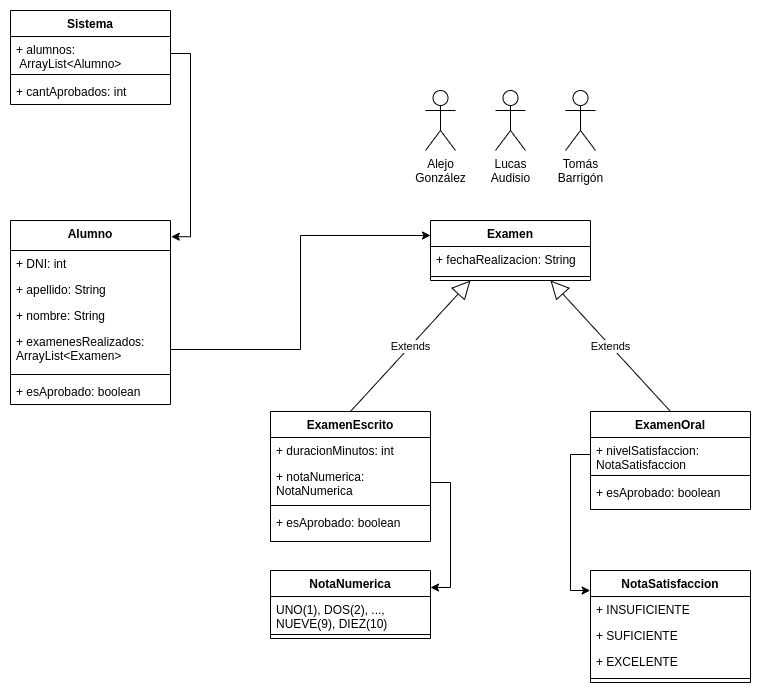

The diagram above was exported from draw.io. Its source (the exported page's mxGraphModel, read from the mxfile embedded in the PNG):
<mxGraphModel dx="1085" dy="480" grid="1" gridSize="10" guides="1" tooltips="1" connect="1" arrows="1" fold="1" page="1" pageScale="1" pageWidth="827" pageHeight="1169" math="0" shadow="0">
  <root>
    <mxCell id="0" />
    <mxCell id="1" parent="0" />
    <mxCell id="yiSS27sFY6v49qCxjGhH-2" value="Alumno" style="swimlane;fontStyle=1;align=center;verticalAlign=top;childLayout=stackLayout;horizontal=1;startSize=30;horizontalStack=0;resizeParent=1;resizeParentMax=0;resizeLast=0;collapsible=1;marginBottom=0;" vertex="1" parent="1">
      <mxGeometry x="60" y="280" width="160" height="184" as="geometry">
        <mxRectangle x="190" y="80" width="90" height="30" as="alternateBounds" />
      </mxGeometry>
    </mxCell>
    <mxCell id="yiSS27sFY6v49qCxjGhH-3" value="+ DNI: int" style="text;strokeColor=none;fillColor=none;align=left;verticalAlign=top;spacingLeft=4;spacingRight=4;overflow=hidden;rotatable=0;points=[[0,0.5],[1,0.5]];portConstraint=eastwest;" vertex="1" parent="yiSS27sFY6v49qCxjGhH-2">
      <mxGeometry y="30" width="160" height="26" as="geometry" />
    </mxCell>
    <mxCell id="yiSS27sFY6v49qCxjGhH-9" value="+ apellido: String" style="text;strokeColor=none;fillColor=none;align=left;verticalAlign=top;spacingLeft=4;spacingRight=4;overflow=hidden;rotatable=0;points=[[0,0.5],[1,0.5]];portConstraint=eastwest;" vertex="1" parent="yiSS27sFY6v49qCxjGhH-2">
      <mxGeometry y="56" width="160" height="26" as="geometry" />
    </mxCell>
    <mxCell id="yiSS27sFY6v49qCxjGhH-10" value="+ nombre: String" style="text;strokeColor=none;fillColor=none;align=left;verticalAlign=top;spacingLeft=4;spacingRight=4;overflow=hidden;rotatable=0;points=[[0,0.5],[1,0.5]];portConstraint=eastwest;" vertex="1" parent="yiSS27sFY6v49qCxjGhH-2">
      <mxGeometry y="82" width="160" height="26" as="geometry" />
    </mxCell>
    <mxCell id="yiSS27sFY6v49qCxjGhH-11" value="+ examenesRealizados: &#10;ArrayList&lt;Examen&gt;" style="text;strokeColor=none;fillColor=none;align=left;verticalAlign=top;spacingLeft=4;spacingRight=4;overflow=hidden;rotatable=0;points=[[0,0.5],[1,0.5]];portConstraint=eastwest;" vertex="1" parent="yiSS27sFY6v49qCxjGhH-2">
      <mxGeometry y="108" width="160" height="42" as="geometry" />
    </mxCell>
    <mxCell id="yiSS27sFY6v49qCxjGhH-4" value="" style="line;strokeWidth=1;fillColor=none;align=left;verticalAlign=middle;spacingTop=-1;spacingLeft=3;spacingRight=3;rotatable=0;labelPosition=right;points=[];portConstraint=eastwest;strokeColor=inherit;" vertex="1" parent="yiSS27sFY6v49qCxjGhH-2">
      <mxGeometry y="150" width="160" height="8" as="geometry" />
    </mxCell>
    <mxCell id="yiSS27sFY6v49qCxjGhH-5" value="+ esAprobado: boolean" style="text;strokeColor=none;fillColor=none;align=left;verticalAlign=top;spacingLeft=4;spacingRight=4;overflow=hidden;rotatable=0;points=[[0,0.5],[1,0.5]];portConstraint=eastwest;" vertex="1" parent="yiSS27sFY6v49qCxjGhH-2">
      <mxGeometry y="158" width="160" height="26" as="geometry" />
    </mxCell>
    <mxCell id="yiSS27sFY6v49qCxjGhH-14" value="Examen" style="swimlane;fontStyle=1;align=center;verticalAlign=top;childLayout=stackLayout;horizontal=1;startSize=26;horizontalStack=0;resizeParent=1;resizeParentMax=0;resizeLast=0;collapsible=1;marginBottom=0;" vertex="1" parent="1">
      <mxGeometry x="480" y="280" width="160" height="60" as="geometry" />
    </mxCell>
    <mxCell id="yiSS27sFY6v49qCxjGhH-15" value="+ fechaRealizacion: String" style="text;strokeColor=none;fillColor=none;align=left;verticalAlign=top;spacingLeft=4;spacingRight=4;overflow=hidden;rotatable=0;points=[[0,0.5],[1,0.5]];portConstraint=eastwest;" vertex="1" parent="yiSS27sFY6v49qCxjGhH-14">
      <mxGeometry y="26" width="160" height="26" as="geometry" />
    </mxCell>
    <mxCell id="yiSS27sFY6v49qCxjGhH-16" value="" style="line;strokeWidth=1;fillColor=none;align=left;verticalAlign=middle;spacingTop=-1;spacingLeft=3;spacingRight=3;rotatable=0;labelPosition=right;points=[];portConstraint=eastwest;strokeColor=inherit;" vertex="1" parent="yiSS27sFY6v49qCxjGhH-14">
      <mxGeometry y="52" width="160" height="8" as="geometry" />
    </mxCell>
    <mxCell id="yiSS27sFY6v49qCxjGhH-20" value="ExamenEscrito" style="swimlane;fontStyle=1;align=center;verticalAlign=top;childLayout=stackLayout;horizontal=1;startSize=26;horizontalStack=0;resizeParent=1;resizeParentMax=0;resizeLast=0;collapsible=1;marginBottom=0;" vertex="1" parent="1">
      <mxGeometry x="320" y="471" width="160" height="130" as="geometry" />
    </mxCell>
    <mxCell id="yiSS27sFY6v49qCxjGhH-21" value="+ duracionMinutos: int" style="text;strokeColor=none;fillColor=none;align=left;verticalAlign=top;spacingLeft=4;spacingRight=4;overflow=hidden;rotatable=0;points=[[0,0.5],[1,0.5]];portConstraint=eastwest;" vertex="1" parent="yiSS27sFY6v49qCxjGhH-20">
      <mxGeometry y="26" width="160" height="26" as="geometry" />
    </mxCell>
    <mxCell id="yiSS27sFY6v49qCxjGhH-28" value="+ notaNumerica: &#10;NotaNumerica" style="text;strokeColor=none;fillColor=none;align=left;verticalAlign=top;spacingLeft=4;spacingRight=4;overflow=hidden;rotatable=0;points=[[0,0.5],[1,0.5]];portConstraint=eastwest;" vertex="1" parent="yiSS27sFY6v49qCxjGhH-20">
      <mxGeometry y="52" width="160" height="38" as="geometry" />
    </mxCell>
    <mxCell id="yiSS27sFY6v49qCxjGhH-22" value="" style="line;strokeWidth=1;fillColor=none;align=left;verticalAlign=middle;spacingTop=-1;spacingLeft=3;spacingRight=3;rotatable=0;labelPosition=right;points=[];portConstraint=eastwest;strokeColor=inherit;" vertex="1" parent="yiSS27sFY6v49qCxjGhH-20">
      <mxGeometry y="90" width="160" height="8" as="geometry" />
    </mxCell>
    <mxCell id="yiSS27sFY6v49qCxjGhH-65" value="+ esAprobado: boolean" style="text;strokeColor=none;fillColor=none;align=left;verticalAlign=top;spacingLeft=4;spacingRight=4;overflow=hidden;rotatable=0;points=[[0,0.5],[1,0.5]];portConstraint=eastwest;" vertex="1" parent="yiSS27sFY6v49qCxjGhH-20">
      <mxGeometry y="98" width="160" height="32" as="geometry" />
    </mxCell>
    <mxCell id="yiSS27sFY6v49qCxjGhH-36" value="ExamenOral" style="swimlane;fontStyle=1;align=center;verticalAlign=top;childLayout=stackLayout;horizontal=1;startSize=26;horizontalStack=0;resizeParent=1;resizeParentMax=0;resizeLast=0;collapsible=1;marginBottom=0;" vertex="1" parent="1">
      <mxGeometry x="640" y="471" width="160" height="98" as="geometry" />
    </mxCell>
    <mxCell id="yiSS27sFY6v49qCxjGhH-37" value="+ nivelSatisfaccion: &#10;NotaSatisfaccion" style="text;strokeColor=none;fillColor=none;align=left;verticalAlign=top;spacingLeft=4;spacingRight=4;overflow=hidden;rotatable=0;points=[[0,0.5],[1,0.5]];portConstraint=eastwest;" vertex="1" parent="yiSS27sFY6v49qCxjGhH-36">
      <mxGeometry y="26" width="160" height="34" as="geometry" />
    </mxCell>
    <mxCell id="yiSS27sFY6v49qCxjGhH-38" value="" style="line;strokeWidth=1;fillColor=none;align=left;verticalAlign=middle;spacingTop=-1;spacingLeft=3;spacingRight=3;rotatable=0;labelPosition=right;points=[];portConstraint=eastwest;strokeColor=inherit;" vertex="1" parent="yiSS27sFY6v49qCxjGhH-36">
      <mxGeometry y="60" width="160" height="8" as="geometry" />
    </mxCell>
    <mxCell id="yiSS27sFY6v49qCxjGhH-66" value="+ esAprobado: boolean" style="text;strokeColor=none;fillColor=none;align=left;verticalAlign=top;spacingLeft=4;spacingRight=4;overflow=hidden;rotatable=0;points=[[0,0.5],[1,0.5]];portConstraint=eastwest;" vertex="1" parent="yiSS27sFY6v49qCxjGhH-36">
      <mxGeometry y="68" width="160" height="30" as="geometry" />
    </mxCell>
    <mxCell id="yiSS27sFY6v49qCxjGhH-40" value="Extends" style="endArrow=block;endSize=16;endFill=0;html=1;rounded=0;exitX=0.5;exitY=0;exitDx=0;exitDy=0;entryX=0.25;entryY=1;entryDx=0;entryDy=0;" edge="1" parent="1" source="yiSS27sFY6v49qCxjGhH-20" target="yiSS27sFY6v49qCxjGhH-14">
      <mxGeometry width="160" relative="1" as="geometry">
        <mxPoint x="430" y="451" as="sourcePoint" />
        <mxPoint x="542.3728813559321" y="366" as="targetPoint" />
      </mxGeometry>
    </mxCell>
    <mxCell id="yiSS27sFY6v49qCxjGhH-41" value="Extends" style="endArrow=block;endSize=16;endFill=0;html=1;rounded=0;exitX=0.5;exitY=0;exitDx=0;exitDy=0;entryX=0.75;entryY=1;entryDx=0;entryDy=0;" edge="1" parent="1" source="yiSS27sFY6v49qCxjGhH-36" target="yiSS27sFY6v49qCxjGhH-14">
      <mxGeometry width="160" relative="1" as="geometry">
        <mxPoint x="579.9951908396946" y="487" as="sourcePoint" />
        <mxPoint x="577.6271186440679" y="366" as="targetPoint" />
      </mxGeometry>
    </mxCell>
    <mxCell id="yiSS27sFY6v49qCxjGhH-46" value="Sistema" style="swimlane;fontStyle=1;align=center;verticalAlign=top;childLayout=stackLayout;horizontal=1;startSize=26;horizontalStack=0;resizeParent=1;resizeParentMax=0;resizeLast=0;collapsible=1;marginBottom=0;" vertex="1" parent="1">
      <mxGeometry x="60" y="70" width="160" height="94" as="geometry" />
    </mxCell>
    <mxCell id="yiSS27sFY6v49qCxjGhH-47" value="+ alumnos:&#10; ArrayList&lt;Alumno&gt;" style="text;strokeColor=none;fillColor=none;align=left;verticalAlign=top;spacingLeft=4;spacingRight=4;overflow=hidden;rotatable=0;points=[[0,0.5],[1,0.5]];portConstraint=eastwest;" vertex="1" parent="yiSS27sFY6v49qCxjGhH-46">
      <mxGeometry y="26" width="160" height="34" as="geometry" />
    </mxCell>
    <mxCell id="yiSS27sFY6v49qCxjGhH-48" value="" style="line;strokeWidth=1;fillColor=none;align=left;verticalAlign=middle;spacingTop=-1;spacingLeft=3;spacingRight=3;rotatable=0;labelPosition=right;points=[];portConstraint=eastwest;strokeColor=inherit;" vertex="1" parent="yiSS27sFY6v49qCxjGhH-46">
      <mxGeometry y="60" width="160" height="8" as="geometry" />
    </mxCell>
    <mxCell id="yiSS27sFY6v49qCxjGhH-49" value="+ cantAprobados: int" style="text;strokeColor=none;fillColor=none;align=left;verticalAlign=top;spacingLeft=4;spacingRight=4;overflow=hidden;rotatable=0;points=[[0,0.5],[1,0.5]];portConstraint=eastwest;" vertex="1" parent="yiSS27sFY6v49qCxjGhH-46">
      <mxGeometry y="68" width="160" height="26" as="geometry" />
    </mxCell>
    <mxCell id="yiSS27sFY6v49qCxjGhH-52" value="NotaNumerica" style="swimlane;fontStyle=1;align=center;verticalAlign=top;childLayout=stackLayout;horizontal=1;startSize=26;horizontalStack=0;resizeParent=1;resizeParentMax=0;resizeLast=0;collapsible=1;marginBottom=0;" vertex="1" parent="1">
      <mxGeometry x="320" y="630" width="160" height="68" as="geometry" />
    </mxCell>
    <mxCell id="yiSS27sFY6v49qCxjGhH-53" value="UNO(1), DOS(2), ...,&#10;NUEVE(9), DIEZ(10)" style="text;strokeColor=none;fillColor=none;align=left;verticalAlign=top;spacingLeft=4;spacingRight=4;overflow=hidden;rotatable=0;points=[[0,0.5],[1,0.5]];portConstraint=eastwest;" vertex="1" parent="yiSS27sFY6v49qCxjGhH-52">
      <mxGeometry y="26" width="160" height="34" as="geometry" />
    </mxCell>
    <mxCell id="yiSS27sFY6v49qCxjGhH-54" value="" style="line;strokeWidth=1;fillColor=none;align=left;verticalAlign=middle;spacingTop=-1;spacingLeft=3;spacingRight=3;rotatable=0;labelPosition=right;points=[];portConstraint=eastwest;strokeColor=inherit;" vertex="1" parent="yiSS27sFY6v49qCxjGhH-52">
      <mxGeometry y="60" width="160" height="8" as="geometry" />
    </mxCell>
    <mxCell id="yiSS27sFY6v49qCxjGhH-56" value="NotaSatisfaccion" style="swimlane;fontStyle=1;align=center;verticalAlign=top;childLayout=stackLayout;horizontal=1;startSize=26;horizontalStack=0;resizeParent=1;resizeParentMax=0;resizeLast=0;collapsible=1;marginBottom=0;" vertex="1" parent="1">
      <mxGeometry x="640" y="630" width="160" height="112" as="geometry" />
    </mxCell>
    <mxCell id="yiSS27sFY6v49qCxjGhH-57" value="+ INSUFICIENTE" style="text;strokeColor=none;fillColor=none;align=left;verticalAlign=top;spacingLeft=4;spacingRight=4;overflow=hidden;rotatable=0;points=[[0,0.5],[1,0.5]];portConstraint=eastwest;" vertex="1" parent="yiSS27sFY6v49qCxjGhH-56">
      <mxGeometry y="26" width="160" height="26" as="geometry" />
    </mxCell>
    <mxCell id="yiSS27sFY6v49qCxjGhH-60" value="+ SUFICIENTE" style="text;strokeColor=none;fillColor=none;align=left;verticalAlign=top;spacingLeft=4;spacingRight=4;overflow=hidden;rotatable=0;points=[[0,0.5],[1,0.5]];portConstraint=eastwest;" vertex="1" parent="yiSS27sFY6v49qCxjGhH-56">
      <mxGeometry y="52" width="160" height="26" as="geometry" />
    </mxCell>
    <mxCell id="yiSS27sFY6v49qCxjGhH-61" value="+ EXCELENTE" style="text;strokeColor=none;fillColor=none;align=left;verticalAlign=top;spacingLeft=4;spacingRight=4;overflow=hidden;rotatable=0;points=[[0,0.5],[1,0.5]];portConstraint=eastwest;" vertex="1" parent="yiSS27sFY6v49qCxjGhH-56">
      <mxGeometry y="78" width="160" height="26" as="geometry" />
    </mxCell>
    <mxCell id="yiSS27sFY6v49qCxjGhH-58" value="" style="line;strokeWidth=1;fillColor=none;align=left;verticalAlign=middle;spacingTop=-1;spacingLeft=3;spacingRight=3;rotatable=0;labelPosition=right;points=[];portConstraint=eastwest;strokeColor=inherit;" vertex="1" parent="yiSS27sFY6v49qCxjGhH-56">
      <mxGeometry y="104" width="160" height="8" as="geometry" />
    </mxCell>
    <mxCell id="yiSS27sFY6v49qCxjGhH-81" style="edgeStyle=orthogonalEdgeStyle;rounded=0;orthogonalLoop=1;jettySize=auto;html=1;exitX=1;exitY=0.5;exitDx=0;exitDy=0;entryX=1;entryY=0.25;entryDx=0;entryDy=0;" edge="1" parent="1" source="yiSS27sFY6v49qCxjGhH-28" target="yiSS27sFY6v49qCxjGhH-52">
      <mxGeometry relative="1" as="geometry" />
    </mxCell>
    <mxCell id="yiSS27sFY6v49qCxjGhH-82" style="edgeStyle=orthogonalEdgeStyle;rounded=0;orthogonalLoop=1;jettySize=auto;html=1;exitX=0;exitY=0.5;exitDx=0;exitDy=0;entryX=-0.002;entryY=0.179;entryDx=0;entryDy=0;entryPerimeter=0;" edge="1" parent="1" source="yiSS27sFY6v49qCxjGhH-37" target="yiSS27sFY6v49qCxjGhH-56">
      <mxGeometry relative="1" as="geometry" />
    </mxCell>
    <mxCell id="yiSS27sFY6v49qCxjGhH-83" style="edgeStyle=orthogonalEdgeStyle;rounded=0;orthogonalLoop=1;jettySize=auto;html=1;exitX=1;exitY=0.5;exitDx=0;exitDy=0;entryX=0;entryY=0.25;entryDx=0;entryDy=0;" edge="1" parent="1" source="yiSS27sFY6v49qCxjGhH-11" target="yiSS27sFY6v49qCxjGhH-14">
      <mxGeometry relative="1" as="geometry" />
    </mxCell>
    <mxCell id="yiSS27sFY6v49qCxjGhH-84" style="edgeStyle=orthogonalEdgeStyle;rounded=0;orthogonalLoop=1;jettySize=auto;html=1;exitX=1;exitY=0.5;exitDx=0;exitDy=0;entryX=1.005;entryY=0.088;entryDx=0;entryDy=0;entryPerimeter=0;" edge="1" parent="1" source="yiSS27sFY6v49qCxjGhH-47" target="yiSS27sFY6v49qCxjGhH-2">
      <mxGeometry relative="1" as="geometry" />
    </mxCell>
    <mxCell id="yiSS27sFY6v49qCxjGhH-85" value="Alejo&lt;br&gt;González" style="shape=umlActor;verticalLabelPosition=bottom;verticalAlign=top;html=1;" vertex="1" parent="1">
      <mxGeometry x="475" y="150" width="30" height="60" as="geometry" />
    </mxCell>
    <mxCell id="yiSS27sFY6v49qCxjGhH-86" value="Lucas&lt;br&gt;Audisio" style="shape=umlActor;verticalLabelPosition=bottom;verticalAlign=top;html=1;" vertex="1" parent="1">
      <mxGeometry x="545" y="150" width="30" height="60" as="geometry" />
    </mxCell>
    <mxCell id="yiSS27sFY6v49qCxjGhH-87" value="Tomás&lt;br&gt;Barrigón" style="shape=umlActor;verticalLabelPosition=bottom;verticalAlign=top;html=1;" vertex="1" parent="1">
      <mxGeometry x="615" y="150" width="30" height="60" as="geometry" />
    </mxCell>
  </root>
</mxGraphModel>